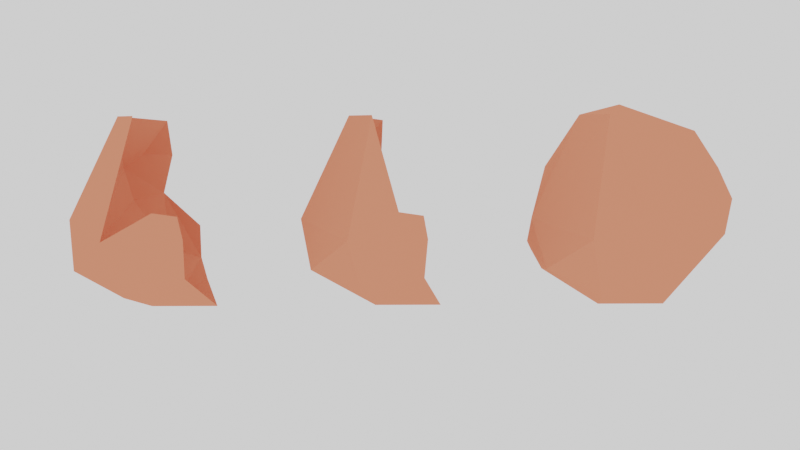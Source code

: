 # Source: hull_propagate.blend  (saved by Blender 3.1.7; exported with 4.5.12 LTS)
import bpy
from mathutils import Matrix  # noqa: F401  (used for matrix-valued properties, if any)

bpy.ops.wm.read_factory_settings(use_empty=True)
scene = bpy.context.scene
scene.name = 'Scene'

# ---- collections
col_collection = bpy.data.collections.new('Collection'); scene.collection.children.link(col_collection)

# ---- materials (node trees are filled in below, after node groups)
mat_clay = bpy.data.materials.new('clay')

# ---- material node trees
mat_clay.use_nodes = True; mat_clay.node_tree.nodes.clear()
_N = mat_clay.node_tree.nodes; _L = mat_clay.node_tree.links
n0 = _N.new('ShaderNodeBsdfPrincipled'); n0.name = 'Principled BSDF'; n0.location = (10, 300)
n0.distribution = 'GGX'
n0.subsurface_method = 'RANDOM_WALK_SKIN'
n0.inputs[0].default_value = (0.8, 0.2493, 0.1472, 1.0)
n0.inputs[3].default_value = 1.45
n0.inputs[13].default_value = 0.0
n0.inputs[27].default_value = (0.0, 0.0, 0.0, 1.0)
n0.inputs[28].default_value = 1.0
n1 = _N.new('ShaderNodeOutputMaterial'); n1.name = 'Material Output'; n1.location = (300, 300)
_L.new(n0.outputs[0], n1.inputs[0])
n1.is_active_output = True

# ---- world
world_world = bpy.data.worlds.new('World'); scene.world = world_world
world_world.use_nodes = True; world_world.node_tree.nodes.clear()
_N = world_world.node_tree.nodes; _L = world_world.node_tree.links
n0 = _N.new('ShaderNodeOutputWorld'); n0.name = 'World Output'; n0.location = (300, 300)
n1 = _N.new('ShaderNodeBackground'); n1.name = 'Background'; n1.location = (10, 300)
n1.inputs[0].default_value = (1.0, 1.0, 1.0, 1.0)
_L.new(n1.outputs[0], n0.inputs[0])
n0.is_active_output = True
world_world.color = (0.05088, 0.05088, 0.05088)
world_world.use_sun_shadow = False
world_world.sun_shadow_jitter_overblur = 0.0

# ---- cameras
cam_camera = bpy.data.cameras.new('Camera')
cam_camera.clip_end = 100.0
cam_camera.ortho_scale = 7.314

# ---- meshes
me_hull_3d = bpy.data.meshes.new('hull_3d')
me_hull_3d.from_pydata([(-0.9411, 0.1497, 0.1217), (-0.9173, -0.2367, 0.2348), (-0.7309, -0.02624, -0.3685), (-0.7234, -0.495, -0.1243), (-0.595, -0.7761, -0.133), (-0.6287, -0.6983, 0.1644), (-0.7851, -0.2535, 0.5009), (-0.7953, 0.0793, 0.5663), (-0.8616, 0.2035, 0.373), (-0.7793, 0.5617, 0.105), (-0.7484, 0.4865, -0.4473), (-0.5543, -0.1515, -0.6431), (-0.3141, -0.8603, -0.2264), (-0.179, -0.9337, 0.0146), (-0.2824, -0.4537, 0.7681), (0.2563, 0.05093, 0.8155), (-0.1396, 0.8514, 0.3949), (-0.5903, 0.7774, -0.0433), (-0.1867, 0.6779, -0.641), (-0.268, 0.2855, -0.7454), (0.1685, 0.1827, -0.94), (0.3465, -0.07318, -0.8608), (0.2265, -0.6223, -0.5145), (0.2993, -0.7946, -0.4081), (0.2933, -0.7962, 0.1777), (0.07018, -0.5526, 0.6716), (-0.1233, -0.4515, 0.754), (0.6489, -0.2399, 0.7162), (0.9037, 0.1614, 0.392), (0.1586, 0.968, 0.1914), (0.1419, 0.388, 0.6195), (-0.2398, 0.8774, 0.02391), (0.4482, 0.6726, -0.5416), (0.1251, 0.46, -0.7926), (0.8359, 0.1419, -0.2669), (0.5311, -0.1053, -0.6316), (0.794, -0.2417, -0.2426), (0.8355, -0.3979, 0.2709), (0.8624, 0.2272, 0.08839), (0.8031, 0.3746, -0.02849), (0.7968, 0.3384, -0.2309)], [], [(0, 1, 2), (2, 1, 3), (3, 1, 4), (4, 1, 5), (5, 1, 6), (6, 1, 7), (7, 1, 8), (8, 1, 0), (8, 0, 9), (9, 0, 10), (10, 0, 2), (10, 2, 11), (11, 2, 3), (11, 3, 4), (11, 4, 12), (12, 4, 13), (13, 4, 5), (13, 5, 14), (14, 5, 6), (14, 6, 7), (14, 7, 15), (15, 7, 16), (16, 7, 9), (9, 7, 8), (16, 9, 17), (17, 9, 10), (17, 10, 18), (18, 10, 19), (19, 10, 11), (19, 11, 20), (20, 11, 21), (21, 11, 22), (22, 11, 12), (22, 12, 23), (23, 12, 13), (23, 13, 24), (24, 13, 25), (25, 13, 14), (25, 14, 26), (26, 14, 15), (26, 15, 27), (27, 15, 28), (28, 15, 29), (29, 15, 30), (30, 15, 16), (30, 16, 29), (29, 16, 31), (31, 16, 17), (31, 17, 18), (31, 18, 29), (29, 18, 32), (32, 18, 33), (33, 18, 20), (20, 18, 19), (33, 20, 32), (32, 20, 21), (32, 21, 34), (34, 21, 35), (35, 21, 36), (36, 21, 23), (23, 21, 22), (36, 23, 37), (37, 23, 24), (37, 24, 27), (27, 24, 25), (27, 25, 26), (37, 27, 28), (37, 28, 34), (34, 28, 38), (38, 28, 39), (39, 28, 29), (39, 29, 32), (39, 32, 40), (40, 32, 34), (40, 34, 38), (40, 38, 39), (37, 34, 36), (36, 34, 35)])
me_hull_3d.materials.append(mat_clay)
me_hull_3d.use_remesh_fix_poles = True
me_hull_3d.use_remesh_preserve_attributes = False
me_hull_3d.update()
me_hull_3d_002 = bpy.data.meshes.new('hull_3d.002')
me_hull_3d_002.from_pydata([(-0.9411, 0.1497, 0.1217), (-0.9173, -0.2367, 0.2348), (-0.7234, -0.495, -0.1243), (-0.595, -0.7761, -0.133), (-0.6287, -0.6983, 0.1644), (-0.7851, -0.2535, 0.5009), (-0.7953, 0.0793, 0.5663), (-0.8616, 0.2035, 0.373), (-0.7793, 0.5617, 0.105), (-0.3141, -0.8603, -0.2264), (-0.179, -0.9337, 0.0146), (-0.2824, -0.4537, 0.7681), (0.2563, 0.05093, 0.8155), (-0.1396, 0.8514, 0.3949), (0.2993, -0.7946, -0.4081), (0.2933, -0.7962, 0.1777), (0.07018, -0.5526, 0.6716), (-0.1233, -0.4515, 0.754), (0.6489, -0.2399, 0.7162), (0.9037, 0.1614, 0.392), (0.1586, 0.968, 0.1914), (0.1419, 0.388, 0.6195), (0.8359, 0.1419, -0.2669), (0.794, -0.2417, -0.2426), (0.8355, -0.3979, 0.2709), (0.8624, 0.2272, 0.08839), (0.8031, 0.3746, -0.02849), (0.7968, 0.3384, -0.2309)], [], [(2, 1, 3), (3, 1, 4), (4, 1, 5), (5, 1, 6), (6, 1, 7), (7, 1, 0), (7, 0, 8), (9, 3, 10), (10, 3, 4), (10, 4, 11), (11, 4, 5), (11, 5, 6), (11, 6, 12), (12, 6, 13), (13, 6, 8), (8, 6, 7), (14, 9, 10), (14, 10, 15), (15, 10, 16), (16, 10, 11), (16, 11, 17), (17, 11, 12), (17, 12, 18), (18, 12, 19), (19, 12, 20), (20, 12, 21), (21, 12, 13), (21, 13, 20), (23, 14, 24), (24, 14, 15), (24, 15, 18), (18, 15, 16), (18, 16, 17), (24, 18, 19), (24, 19, 22), (22, 19, 25), (25, 19, 26), (27, 22, 25), (24, 22, 23), (26, 27, 25)])
me_hull_3d_002.materials.append(mat_clay)
me_hull_3d_002.use_remesh_fix_poles = True
me_hull_3d_002.use_remesh_preserve_attributes = False
me_hull_3d_002.update()
me_hull_3d_003 = bpy.data.meshes.new('hull_3d.003')
me_hull_3d_003.from_pydata([(-0.9411, 0.1497, 0.1217), (-0.9173, -0.2367, 0.2348), (-0.7234, -0.495, -0.1243), (-0.595, -0.7761, -0.133), (-0.6287, -0.6983, 0.1644), (-0.7851, -0.2535, 0.5009), (-0.7953, 0.0793, 0.5663), (-0.8616, 0.2035, 0.373), (-0.7793, 0.5617, 0.105), (-0.3141, -0.8603, -0.2264), (-0.179, -0.9337, 0.0146), (-0.2824, -0.4537, 0.7681), (0.2563, 0.05093, 0.8155), (-0.1396, 0.8514, 0.3949), (0.2993, -0.7946, -0.4081), (0.2933, -0.7962, 0.1777), (0.07018, -0.5526, 0.6716), (-0.1233, -0.4515, 0.754), (0.6489, -0.2399, 0.7162), (0.9037, 0.1614, 0.392), (0.1586, 0.968, 0.1914), (0.1419, 0.388, 0.6195), (0.8359, 0.1419, -0.2669), (0.794, -0.2417, -0.2426), (0.8355, -0.3979, 0.2709), (0.8624, 0.2272, 0.08839), (0.8031, 0.3746, -0.02849), (0.7968, 0.3384, -0.2309)], [], [(2, 1, 3), (3, 1, 4), (4, 1, 5), (5, 1, 6), (6, 1, 7), (7, 1, 0), (7, 0, 8), (9, 3, 10), (10, 3, 4), (10, 4, 11), (11, 4, 5), (11, 5, 6), (11, 6, 12), (12, 6, 13), (13, 6, 8), (8, 6, 7), (14, 9, 10), (14, 10, 15), (15, 10, 16), (16, 10, 11), (16, 11, 17), (17, 11, 12), (17, 12, 18), (18, 12, 19), (19, 12, 20), (20, 12, 21), (21, 12, 13), (21, 13, 20), (23, 14, 24), (24, 14, 15), (24, 15, 18), (18, 15, 16), (18, 16, 17), (24, 18, 19), (24, 19, 22), (22, 19, 25), (25, 19, 26), (26, 19, 20), (27, 22, 25), (24, 22, 23), (26, 27, 25)])
me_hull_3d_003.materials.append(mat_clay)
me_hull_3d_003.use_remesh_fix_poles = True
me_hull_3d_003.use_remesh_preserve_attributes = False
me_hull_3d_003.update()

# ---- objects
ob_camera = bpy.data.objects.new('Camera', cam_camera)
ob_hull_3d = bpy.data.objects.new('hull_3d', me_hull_3d)
ob_hull_3d_002 = bpy.data.objects.new('hull_3d.002', me_hull_3d_002)
ob_hull_3d_001 = bpy.data.objects.new('hull_3d.001', me_hull_3d_003)

# ---- transforms, parenting, visibility, modifiers, constraints
ob_camera.location = (8.906, -2.05, 4.291)
ob_camera.rotation_euler = (1.109, -0.0, 1.56)
ob_camera.lock_rotations_4d = False
ob_camera.empty_display_type = 'ARROWS'
ob_camera.color = (0.0, 0.0, 0.0, 0.0)
ob_camera.display_type = 'WIRE'
ob_camera.lineart.crease_threshold = 0.0
ob_hull_3d.location = (0.0, 0.0, 0.0)
ob_hull_3d.rotation_euler = (1.571, -0.0, 0.0)
ob_hull_3d_002.location = (0.0, -4.0, 0.0)
ob_hull_3d_002.rotation_euler = (1.571, -0.0, 0.0)
ob_hull_3d_001.location = (0.0, -2.0, 0.0)
ob_hull_3d_001.rotation_euler = (1.571, -0.0, 0.0)

# ---- collection membership
col_collection.objects.link(ob_camera)
col_collection.objects.link(ob_hull_3d)
col_collection.objects.link(ob_hull_3d_002)
col_collection.objects.link(ob_hull_3d_001)

# ---- scene / render settings (as saved in the file)
scene.camera = ob_camera
scene.frame_start = 1; scene.frame_end = 250; scene.frame_set(1)
scene.render.engine = 'CYCLES'
scene.render.use_freestyle = True
scene.cycles.samples = 64
scene.cycles.sampling_pattern = 'TABULATED_SOBOL'
scene.cycles.use_light_tree = False
scene.view_settings.view_transform = 'Filmic'
bpy.context.view_layer.update()
